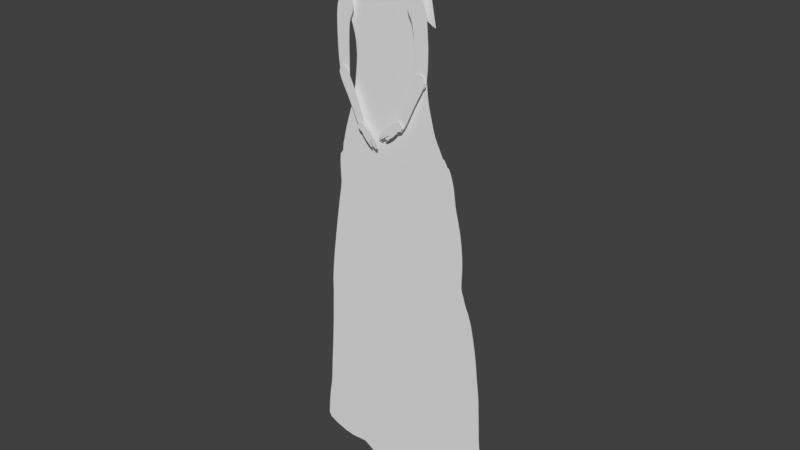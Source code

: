 # Source: Shopkeeper008.blend  (saved by Blender 2.79.0; exported with 4.5.12 LTS)
import bpy
from mathutils import Matrix  # noqa: F401  (used for matrix-valued properties, if any)

bpy.ops.wm.read_factory_settings(use_empty=True)
scene = bpy.context.scene
scene.name = 'Scene'

# ---- collections
col_collection_1 = bpy.data.collections.new('Collection 1'); scene.collection.children.link(col_collection_1)
col_collection_10 = bpy.data.collections.new('Collection 10'); scene.collection.children.link(col_collection_10)

# ---- world
world_world = bpy.data.worlds.new('World'); scene.world = world_world
world_world.color = (0.05088, 0.05088, 0.05088)
world_world.use_sun_shadow = False
world_world.sun_shadow_jitter_overblur = 0.0
world_world.cycles.sampling_method = 'MANUAL'

# ---- meshes
me_circle_007 = bpy.data.meshes.new('Circle.007')
me_circle_007.from_pydata([(-0.9846, -0.9166, -2.669e-06), (-1.098, -2.603, -2.814e-06), (-1.034, -1.648, -2.728e-06), (-1.099, -3.497, -2.903e-06), (0.08072, -4.164, -2.892e-06), (0.1111, -3.451, -2.809e-06), (0.2069, -1.903, -2.652e-06), (0.1507, -2.689, -2.726e-06), (-0.2465, 0.8679, -2.552e-06), (-0.1032, 0.9245, -2.539e-06), (0.05062, 0.9255, -2.528e-06), (0.2041, 0.8778, -2.522e-06), (0.3478, 0.7903, -2.521e-06), (0.4751, 0.6692, -2.521e-06), (0.581, 0.5194, -2.519e-06), (0.6614, 0.3467, -2.515e-06), (0.7133, 0.1577, -2.509e-06), (0.7346, -0.04018, -2.504e-06), (0.7246, -0.2395, -2.502e-06), (0.6836, -0.4325, -2.504e-06), (0.6131, -0.6119, -2.513e-06), (0.5171, -0.782, -2.531e-06), (0.4054, -0.9939, -2.559e-06), (0.2958, -1.348, -2.598e-06), (0.04453, -4.782, -2.967e-06), (0.003279, -5.347, -3.021e-06), (-0.07501, -5.542, -3.074e-06), (-0.176, -5.673, -3.111e-06), (-0.2952, -5.748, -3.136e-06), (-0.426, -5.777, -3.153e-06), (-0.5615, -5.763, -3.162e-06), (-0.6948, -5.704, -3.161e-06), (-0.82, -5.592, -3.145e-06), (-0.9309, -5.413, -3.109e-06), (-1.005, -4.92, -3.059e-06), (-1.068, -4.282, -2.989e-06), (-0.6808, 0.2791, -2.592e-06), (-0.5858, 0.4547, -2.584e-06), (-0.4841, 0.6168, -2.575e-06), (-0.3728, 0.7597, -2.565e-06), (-0.8497, -0.1241, -2.613e-06), (-0.769, 0.08998, -2.602e-06), (-0.9221, -0.4238, -2.632e-06)], [], [(3, 35, 34, 33, 32, 31, 30, 29, 28, 27, 26, 25, 24, 4, 5, 7, 6, 23, 22, 21, 20, 19, 18, 17, 16, 15, 14, 13, 12, 11, 10, 9, 8, 39, 38, 37, 36, 41, 40, 42, 0, 2, 1)])
me_circle_007.use_remesh_preserve_volume = False
me_circle_007.use_remesh_preserve_attributes = False
me_circle_007.use_mirror_vertex_groups = False
me_circle_007.update()
me_circle_006 = bpy.data.meshes.new('Circle.006')
me_circle_006.from_pydata([(-0.05563, 0.9465, 9.554e-09), (-0.4294, 0.8722, 9.554e-09), (-0.7463, 0.6604, 9.554e-09), (-0.9581, 0.3435, 9.554e-09), (-1.032, -0.03028, 1.881e-08), (2.703, -6.622, -1.431e-06), (1.201, -4.139, -8.87e-07), (0.2884, -2.495, -5.247e-07), (2.094, -5.782, -1.249e-06), (-0.7102, -0.8519, -1.624e-07), (1.647, -4.96, -1.068e-06), (-0.2253, -1.674, -3.435e-07), (0.8468, 0.3435, 9.554e-09), (0.6351, 0.6604, 9.554e-09), (0.3182, 0.8722, 9.554e-09), (0.7637, -3.317, -7.058e-07), (2.064, -2.044, -5.305e-07), (3.457, -5.228, -1.251e-06), (2.78, -3.636, -8.905e-07), (1.243, -0.4524, -1.705e-07), (3.071, -4.432, -1.07e-06), (2.836, -6.822, -1.41e-06), (3.036, -6.955, -1.452e-06), (3.271, -7.002, -1.452e-06), (3.507, -6.955, -1.452e-06), (3.706, -6.822, -1.41e-06), (3.839, -6.622, -1.431e-06), (3.886, -6.387, -1.431e-06), (3.839, -6.152, -1.431e-06), (2.403, -2.84, -7.105e-07), (1.706, -1.248, -3.505e-07)], [], [(1, 2, 3, 4, 9, 11, 7, 15, 6, 10, 8, 5, 21, 22, 23, 24, 25, 26, 27, 28, 17, 20, 18, 29, 16, 30, 19, 12, 13, 14, 0)])
me_circle_006.use_remesh_preserve_volume = False
me_circle_006.use_remesh_preserve_attributes = False
me_circle_006.use_mirror_vertex_groups = False
me_circle_006.update()
me_circle_003 = bpy.data.meshes.new('Circle.003')
me_circle_003.from_pydata([(0.1086, 0.9465, 9.554e-09), (-0.1841, 0.8722, 9.554e-09), (-0.4323, 0.6604, 9.554e-09), (-0.5981, 0.3435, 9.554e-09), (-0.6564, -0.03028, 1.881e-08), (2.269, -6.622, -1.431e-06), (1.093, -4.139, -8.87e-07), (0.378, -2.495, -5.247e-07), (1.792, -5.782, -1.249e-06), (-0.404, -0.8519, -1.624e-07), (1.442, -4.96, -1.068e-06), (-0.02424, -1.674, -3.435e-07), (0.8153, 0.3435, 9.554e-09), (0.6495, 0.6604, 9.554e-09), (0.4013, 0.8722, 9.554e-09), (0.7503, -3.317, -7.058e-07), (1.769, -2.044, -5.305e-07), (2.86, -5.228, -1.251e-06), (2.33, -3.636, -8.905e-07), (1.126, -0.4524, -1.705e-07), (2.557, -4.432, -1.07e-06), (2.373, -6.822, -1.41e-06), (2.53, -6.955, -1.452e-06), (2.714, -7.002, -1.452e-06), (2.898, -6.955, -1.452e-06), (3.055, -6.822, -1.41e-06), (3.159, -6.622, -1.431e-06), (3.196, -6.387, -1.431e-06), (3.159, -6.152, -1.431e-06), (2.034, -2.84, -7.105e-07), (1.489, -1.248, -3.505e-07)], [], [(1, 2, 3, 4, 9, 11, 7, 15, 6, 10, 8, 5, 21, 22, 23, 24, 25, 26, 27, 28, 17, 20, 18, 29, 16, 30, 19, 12, 13, 14, 0)])
me_circle_003.use_remesh_preserve_volume = False
me_circle_003.use_remesh_preserve_attributes = False
me_circle_003.use_mirror_vertex_groups = False
me_circle_003.update()
me_circle_002 = bpy.data.meshes.new('Circle.002')
me_circle_002.from_pydata([(-0.9333, -0.9451, -2.661e-06), (-1.006, -2.603, -2.824e-06), (-0.9789, -1.7, -2.732e-06), (-1.007, -3.497, -2.927e-06), (0.05483, -4.164, -2.918e-06), (0.08218, -3.451, -2.822e-06), (0.1743, -1.964, -2.646e-06), (0.1179, -2.689, -2.728e-06), (-0.2472, 0.8977, -2.52e-06), (-0.114, 0.9563, -2.505e-06), (0.02902, 0.9572, -2.493e-06), (0.1717, 0.908, -2.486e-06), (0.3053, 0.8176, -2.485e-06), (0.4236, 0.6925, -2.486e-06), (0.5221, 0.5378, -2.484e-06), (0.5968, 0.3595, -2.48e-06), (0.6451, 0.1644, -2.474e-06), (0.6649, -0.04001, -2.47e-06), (0.6555, -0.2458, -2.469e-06), (0.6174, -0.4452, -2.472e-06), (0.5519, -0.6304, -2.482e-06), (0.4627, -0.8061, -2.503e-06), (0.3588, -1.025, -2.537e-06), (0.2569, -1.39, -2.583e-06), (0.02226, -4.782, -3.003e-06), (-0.01488, -5.347, -3.065e-06), (-0.08535, -5.542, -3.124e-06), (-0.1763, -5.673, -3.165e-06), (-0.2836, -5.748, -3.193e-06), (-0.4013, -5.777, -3.211e-06), (-0.5232, -5.763, -3.221e-06), (-0.6433, -5.704, -3.22e-06), (-0.7559, -5.592, -3.202e-06), (-0.8557, -5.413, -3.161e-06), (-0.9228, -4.92, -3.105e-06), (-0.9787, -4.282, -3.024e-06), (-0.6509, 0.2897, -2.569e-06), (-0.5626, 0.471, -2.558e-06), (-0.4681, 0.6384, -2.547e-06), (-0.3646, 0.7861, -2.535e-06), (-0.8079, -0.1267, -2.594e-06), (-0.7328, 0.09441, -2.58e-06), (-0.8752, -0.4362, -2.617e-06)], [], [(3, 35, 34, 33, 32, 31, 30, 29, 28, 27, 26, 25, 24, 4, 5, 7, 6, 23, 22, 21, 20, 19, 18, 17, 16, 15, 14, 13, 12, 11, 10, 9, 8, 39, 38, 37, 36, 41, 40, 42, 0, 2, 1)])
me_circle_002.use_remesh_preserve_volume = False
me_circle_002.use_remesh_preserve_attributes = False
me_circle_002.use_mirror_vertex_groups = False
me_circle_002.update()
me_circle_001 = bpy.data.meshes.new('Circle.001')
me_circle_001.from_pydata([(0.6486, 0.8735, -8.036e-09), (0.3375, 0.9778, 4.406e-10), (-0.0703, 0.8972, -2.018e-09), (-0.3894, 0.9466, 1.01e-08), (-0.987, 0.7763, 6.57e-09), (-1.137, 0.7484, 1.593e-08), (-1.037, 0.4601, 7.02e-09), (-0.9424, 0.3187, 8.682e-09), (-0.8908, 0.09408, 1.045e-08), (-0.9137, -0.04498, 1.289e-08), (-0.9573, -0.213, 1.434e-08), (-1.034, -0.3853, 1.424e-08), (-1.136, -0.5367, 1.411e-08), (-1.237, -0.688, 1.511e-08), (-1.338, -0.8829, 1.716e-08), (-0.2149, -0.8701, 1.751e-08), (0.06706, -0.8597, 1.709e-08), (0.3467, -0.8466, 1.738e-08), (1.468, -0.7163, 1.712e-08), (1.393, -0.6452, 1.661e-08), (1.261, -0.5214, 1.581e-08), (1.167, -0.3778, 1.516e-08), (1.077, -0.2115, 1.464e-08), (1.028, -0.03901, 1.277e-08), (1.007, 0.0844, 3.542e-09), (0.9782, 0.2244, 2.032e-09), (0.9476, 0.3935, 1.055e-09), (0.9369, 0.4791, -6.803e-09), (0.9535, 0.5992, -9.848e-09), (0.919, 0.806, -1.877e-09), (0.8563, 0.8623, -4.649e-09), (0.6955, 0.8708, -7.444e-09), (0.8961, -0.8001, 1.803e-08), (0.6223, -0.8272, 1.786e-08), (1.176, -0.7649, 1.785e-08), (-0.7784, -0.8784, 1.837e-08), (-1.054, -0.8775, 1.853e-08), (-0.4967, -0.8768, 1.808e-08), (1.322, -0.7444, 1.766e-08), (-1.187, -0.8736, 1.845e-08), (-1.287, -0.7788, 1.674e-08), (-0.8992, 0.1868, 9.402e-09), (-0.991, 0.3949, 8.597e-09), (-0.9141, 0.2555, 8.882e-09), (1.322, -0.5829, 1.618e-08), (1.208, -0.4528, 1.547e-08), (1.121, -0.2971, 1.488e-08), (1.044, -0.1217, 1.444e-08), (1.016, 0.02564, 8.134e-09), (0.9938, 0.1495, 2.005e-09), (0.9615, 0.313, 2.133e-09), (0.94, 0.4445, -2.458e-09), (0.9363, 0.5105, -1.038e-08), (0.9448, 0.7026, -5.862e-09), (0.903, 0.8354, -3.126e-09), (0.9452, 0.5549, -1.011e-08), (0.9503, 0.6509, -7.855e-09), (0.9101, 0.8212, -2.522e-09), (0.9415, 0.5327, -1.025e-08), (0.9331, 0.7543, -3.87e-09), (0.8949, 0.8478, -3.669e-09), (0.9486, 0.5771, -9.98e-09), (0.7859, 0.8681, -5.857e-09), (0.8231, 0.8656, -5.218e-09), (0.742, 0.8694, -6.657e-09), (0.8808, 0.8568, -4.154e-09), (0.4794, 0.9104, -6.048e-09), (0.5599, 0.886, -7.982e-09), (0.4063, 0.944, -2.925e-09), (0.6032, 0.8783, -8.252e-09), (0.4419, 0.9264, -4.581e-09), (0.5187, 0.8968, -7.22e-09), (0.3841, 0.9565, -1.753e-09), (0.1347, 0.9239, 9.105e-12), (0.2372, 0.9487, 5.21e-10), (0.03218, 0.9049, -7.564e-10), (0.271, 0.9595, 5.79e-10), (-0.01906, 0.899, -1.297e-09), (0.08343, 0.9134, -3.329e-10), (0.1859, 0.9354, 3.057e-10), (-0.2286, 0.9152, 4.496e-09), (-0.1494, 0.9031, 1.374e-09), (-0.3077, 0.9306, 7.476e-09), (-0.1099, 0.8984, -2.47e-10), (-0.2681, 0.9225, 6.005e-09), (-0.189, 0.9088, 2.954e-09), (-0.3361, 0.9372, 8.501e-09), (-0.6687, 0.8534, 8.028e-09), (-0.5222, 0.9015, 9.16e-09), (-0.8321, 0.8104, 6.667e-09), (-0.4732, 0.9183, 9.59e-09), (-0.7484, 0.8312, 7.377e-09), (-0.5934, 0.8762, 8.648e-09), (-0.9187, 0.79, 5.939e-09), (-0.4204, 0.9372, 1.003e-08), (-0.3671, 0.9445, 9.606e-09), (-0.404, 0.943, 1.013e-08), (-0.3553, 0.9417, 9.188e-09), (-0.4404, 0.9307, 9.832e-09), (-0.3774, 0.947, 9.902e-09), (0.3133, 0.9731, 6.299e-10), (0.3564, 0.9721, -2.78e-10), (0.3263, 0.9766, 5.903e-10), (0.3674, 0.9659, -8.684e-10), (0.2964, 0.9676, 6.177e-10), (0.3473, 0.9761, 1.46e-10), (-1.164, 0.6017, 1.224e-08), (-1.167, 0.6726, 1.485e-08), (-1.111, 0.5309, 9.629e-09), (-1.162, 0.698, 1.578e-08), (-1.142, 0.5663, 1.093e-08), (-1.171, 0.6372, 1.354e-08), (-1.075, 0.4955, 8.325e-09), (-1.078, 0.7605, 1.116e-08), (-1.155, 0.7257, 1.68e-08), (-1.039, 0.7668, 8.383e-09), (-1.15, 0.7387, 1.673e-08), (-1.112, 0.7549, 1.396e-08), (-1.158, 0.7152, 1.642e-08)], [], [(69, 67, 71, 66, 70, 68, 72, 103, 101, 105, 1, 102, 100, 104, 76, 74, 79, 73, 78, 75, 77, 2, 83, 81, 85, 80, 84, 82, 86, 97, 95, 99, 3, 96, 94, 98, 90, 88, 92, 87, 91, 89, 93, 4, 115, 113, 117, 5, 116, 114, 118, 109, 107, 111, 106, 110, 108, 112, 6, 42, 7, 43, 41, 8, 9, 10, 11, 12, 13, 40, 14, 39, 36, 35, 37, 15, 16, 17, 33, 32, 34, 38, 18, 19, 44, 20, 45, 21, 46, 22, 47, 23, 48, 24, 49, 25, 50, 26, 51, 27, 52, 58, 55, 61, 28, 56, 53, 59, 29, 57, 54, 60, 65, 30, 63, 62, 64, 31, 0)])
_uv = me_circle_001.uv_layers.new(name='UVMap')
_uv.uv.foreach_set('vector', [0.7169, 0.7853, 0.7016, 0.7887, 0.6872, 0.7932, 0.6734, 0.7986, 0.6603, 0.8048, 0.6479, 0.8117, 0.6402, 0.8164, 0.6344, 0.82, 0.6306, 0.8224, 0.6274, 0.824, 0.6239, 0.8247, 0.6199, 0.8245, 0.6153, 0.8234, 0.6092, 0.8217, 0.6001, 0.8192, 0.5879, 0.8159, 0.5695, 0.812, 0.5511, 0.8087, 0.5328, 0.8057, 0.5144, 0.8035, 0.4961, 0.8022, 0.4779, 0.8023, 0.4638, 0.8033, 0.4498, 0.8056, 0.4358, 0.8082, 0.4219, 0.8111, 0.4079, 0.8143, 0.394, 0.8178, 0.384, 0.8206, 0.3772, 0.8225, 0.3731, 0.8236, 0.3695, 0.8247, 0.3652, 0.8247, 0.3599, 0.8237, 0.3541, 0.8218, 0.3468, 0.8199, 0.335, 0.8159, 0.3173, 0.8107, 0.2916, 0.8028, 0.2645, 0.7958, 0.2359, 0.7892, 0.2058, 0.7831, 0.1747, 0.7771, 0.1502, 0.7733, 0.1315, 0.7707, 0.1175, 0.7691, 0.1054, 0.7676, 0.09631, 0.7657, 0.09157, 0.7624, 0.08975, 0.7579, 0.0886, 0.7542, 0.0869, 0.7481, 0.08451, 0.7392, 0.08284, 0.7266, 0.08478, 0.7139, 0.09183, 0.701, 0.1025, 0.6879, 0.1147, 0.6748, 0.1277, 0.6616, 0.143, 0.6378, 0.1591, 0.6099, 0.1682, 0.587, 0.1724, 0.5624, 0.174, 0.5293, 0.1637, 0.4803, 0.1457, 0.4212, 0.1157, 0.3612, 0.07716, 0.3089, 0.03893, 0.2567, 0.01983, 0.2252, 8.055e-05, 0.189, 0.05419, 0.19, 0.1011, 0.1866, 0.1992, 0.182, 0.2993, 0.1783, 0.3995, 0.1764, 0.4999, 0.1759, 0.5995, 0.1762, 0.6977, 0.179, 0.7954, 0.1844, 0.8954, 0.1927, 0.9476, 0.1978, 0.9999, 0.2055, 0.9743, 0.2319, 0.9501, 0.2551, 0.9292, 0.2779, 0.9114, 0.3031, 0.898, 0.3304, 0.8828, 0.3598, 0.8687, 0.3909, 0.8583, 0.4233, 0.8539, 0.4529, 0.8505, 0.4761, 0.8482, 0.4971, 0.8446, 0.5204, 0.8402, 0.5473, 0.8356, 0.579, 0.8318, 0.6078, 0.8299, 0.6261, 0.8294, 0.6384, 0.8296, 0.6496, 0.8318, 0.6574, 0.8334, 0.6652, 0.835, 0.673, 0.8371, 0.6808, 0.8367, 0.6992, 0.8355, 0.7177, 0.8322, 0.7362, 0.828, 0.7548, 0.825, 0.7603, 0.8227, 0.7655, 0.82, 0.77, 0.8152, 0.7734, 0.8066, 0.7758, 0.7948, 0.7774, 0.7816, 0.7789, 0.7661, 0.78, 0.7496, 0.7812, 0.733, 0.7829])
me_circle_001.use_remesh_preserve_volume = False
me_circle_001.use_remesh_preserve_attributes = False
me_circle_001.use_mirror_vertex_groups = False
me_circle_001.update()
me_circle = bpy.data.meshes.new('Circle')
me_circle.from_pydata([(-0.2484, 0.8301, -2.635e-08), (-0.5301, 0.826, -2.448e-08), (-0.7419, 0.8279, -1.491e-08), (-0.8604, 0.7983, -5.184e-09), (-0.8643, 0.7172, -1.257e-10), (-0.9019, 0.5434, 0.0), (-0.9598, 0.3808, 0.0), (-1.017, 0.1942, 0.0), (-1.04, -0.02743, 0.0), (-1.058, -0.1942, 0.0), (-1.09, -0.379, -2.567e-10), (-1.145, -0.5927, -6.509e-09), (-1.138, -0.7311, -4.867e-09), (-0.893, -0.7707, 1.009e-08), (-0.6591, -0.7757, 2.554e-08), (-0.5021, -0.79, 3.308e-08), (-0.3318, -0.8312, 2.914e-08), (-0.09059, -0.8708, 1.872e-08), (0.2018, -0.8983, 3.753e-09), (0.575, -0.8439, -4.464e-09), (0.5953, -0.8133, -1.948e-08), (0.5365, -0.7813, -3.739e-08), (1.131, -0.3658, -6.803e-10), (1.102, -0.1624, 5.718e-09), (1.053, 0.006063, 1.077e-09), (0.9762, 0.1794, -5.31e-10), (0.8428, 0.3314, -9.076e-09), (0.8218, 0.5544, -1.501e-10), (0.7487, 0.7034, 0.0), (0.7091, 0.8025, -3.249e-10), (0.6148, 0.9033, -3.296e-09), (0.1077, 0.8458, -2.137e-08), (-0.4012, 0.8268, -2.644e-08), (-0.6415, 0.8263, -2.05e-08), (-0.8215, 0.8216, -9.476e-09), (-0.8667, 0.7596, -1.728e-09), (-0.8677, 0.6266, 0.0), (-0.9291, 0.4691, 0.0), (-0.9907, 0.2889, 0.0), (-1.031, 0.1158, 0.0), (-1.046, -0.1021, 0.0), (-1.071, -0.2772, 0.0), (-1.113, -0.508, -3.975e-09), (-1.169, -0.7094, -1.134e-08), (-1.034, -0.7528, 2.923e-09), (-0.7661, -0.7788, 1.758e-08), (-0.5743, -0.7742, 3.166e-08), (-0.4222, -0.8125, 3.161e-08), (-0.2284, -0.8499, 2.497e-08), (0.06663, -0.8891, 1.123e-08), (0.3133, -0.8991, -2.272e-09), (0.5987, -0.8277, -1.039e-08), (0.5692, -0.7966, -2.948e-08), (1.137, -0.7179, -4.469e-08), (1.121, -0.2823, 3.259e-09), (1.075, -0.07351, 4.271e-09), (1.012, 0.11, 5.387e-11), (0.8967, 0.2667, -3.94e-09), (0.8346, 0.4995, -5.628e-10), (0.7999, 0.6132, -1.876e-11), (0.7228, 0.7609, -9.029e-11), (0.6724, 0.8645, -1.191e-09), (0.2643, 0.855, -1.79e-08), (-0.07289, 0.8368, -2.448e-08), (0.4676, -0.8831, -5.071e-09), (0.4007, -0.8942, -4.995e-09), (0.5281, -0.8648, -3.87e-09), (0.4394, -0.7115, -3.296e-08), (0.4805, -0.7522, -3.772e-08), (0.4515, -0.6888, -3.381e-08), (0.5069, -0.7675, -3.933e-08), (0.435, -0.6935, -3.204e-08), (0.457, -0.7336, -3.542e-08), (0.4882, -0.6951, -3.697e-08), (0.6685, -0.7326, -4.552e-08), (0.5802, -0.7139, -4.155e-08), (0.7639, -0.763, -5.157e-08), (0.534, -0.7047, -3.958e-08), (0.7114, -0.7452, -4.809e-08), (0.626, -0.7228, -4.345e-08), (0.8157, -0.7812, -5.507e-08), (0.9928, -0.7814, -5.534e-08), (0.893, -0.7925, -5.723e-08), (1.077, -0.7542, -5.059e-08), (0.8546, -0.7908, -5.689e-08), (1.04, -0.7684, -5.306e-08), (0.9413, -0.7899, -5.68e-08), (1.107, -0.7377, -4.77e-08), (1.169, -0.5853, -2.833e-08), (1.161, -0.6843, -4.209e-08), (1.147, -0.4643, -1.067e-08), (1.155, -0.6997, -4.29e-08), (1.159, -0.497, -1.491e-08), (1.169, -0.6667, -4.051e-08), (1.138, -0.4258, -5.751e-09), (1.172, -0.6215, -3.38e-08), (1.175, -0.645, -3.75e-08), (1.167, -0.6011, -3.066e-08), (1.176, -0.5481, -2.268e-08), (1.175, -0.5688, -2.588e-08), (1.17, -0.5239, -1.885e-08), (1.113, -0.2127, 5.202e-09), (1.087, -0.1162, 5.356e-09), (1.065, -0.03405, 2.617e-09), (1.037, 0.05068, 3.386e-10), (0.935, 0.2314, -1.878e-09), (0.8733, 0.2948, -6.245e-09), (0.8625, 0.3118, -7.917e-09), (0.8363, 0.3989, -4.802e-09), (0.8341, 0.3638, -7.203e-09), (0.8392, 0.4351, -2.42e-09), (0.8364, 0.3463, -8.387e-09), (0.8381, 0.4164, -3.602e-09), (0.8344, 0.3813, -6.003e-09), (0.8391, 0.46, -1.351e-09), (0.8527, 0.3213, -8.825e-09), (0.7732, 0.6635, 0.0), (0.7319, 0.7355, -2.164e-11), (0.7163, 0.7825, -1.948e-10), (0.6923, 0.8366, -6.873e-10), (0.6501, 0.8888, -1.803e-09), (0.7012, 0.8205, -4.88e-10), (0.6615, 0.8769, -1.487e-09), (0.6827, 0.8512, -9.225e-10), (0.6367, 0.8994, -2.225e-09), (0.5129, 0.8796, -9.329e-09), (0.5668, 0.891, -6.042e-09), (0.443, 0.8693, -1.264e-08), (0.5932, 0.8983, -4.372e-09), (0.4833, 0.8745, -1.09e-08), (0.5401, 0.885, -7.727e-09), (0.3757, 0.863, -1.49e-08), (-1.159, -0.6517, -1.036e-08), (-1.152, -0.6208, -8.229e-09), (-1.164, -0.6826, -1.248e-08), (-1.131, -0.5505, -5.105e-09), (-1.122, -0.5308, -4.606e-09), (-1.138, -0.5702, -5.604e-09), (-1.099, -0.4469, -2.054e-09), (-1.095, -0.4148, -1.027e-09), (-1.105, -0.479, -3.081e-09), (-1.082, -0.3358, 0.0), (-0.8586, 0.6692, 0.0), (-0.861, 0.6882, 0.0), (-0.8601, 0.6503, 0.0), (-0.8816, 0.5935, 0.0), (-1.031, 0.04877, 0.0), (-1.032, 0.07316, 0.0), (-1.035, 0.01981, 0.0), (-0.7419, 0.8679, -1.835e-08), (-0.5301, 0.8661, -2.791e-08), (-0.2484, 0.8701, -2.979e-08), (0.5673, 0.9355, -7.333e-09), (0.1077, 0.8859, -2.48e-08), (-0.4012, 0.8669, -2.987e-08), (-0.6415, 0.8664, -2.394e-08), (-0.7796, 0.8688, -1.574e-08), (0.2738, 0.8993, -2.125e-08), (-0.07289, 0.8769, -2.791e-08), (0.4933, 0.9243, -1.296e-08), (0.5274, 0.9304, -9.974e-09), (0.4404, 0.9167, -1.646e-08), (0.5492, 0.9346, -8.433e-09), (0.4669, 0.92, -1.496e-08), (0.5054, 0.9267, -1.146e-08), (0.3666, 0.909, -1.885e-08), (0.5935, 0.921, -5.175e-09), (0.5814, 0.9299, -6.249e-09), (0.6056, 0.9122, -4.1e-09), (-0.8156, 0.8483, -1.176e-08), (-0.8186, 0.835, -1.062e-08), (-0.8116, 0.8615, -1.297e-08), (-0.82, 0.8283, -1.005e-08), (-0.8141, 0.855, -1.234e-08), (-0.8171, 0.8416, -1.119e-08), (-0.8028, 0.8666, -1.395e-08)], [], [(32, 1, 33, 2, 34, 3, 35, 4, 143, 142, 144, 36, 145, 5, 37, 6, 38, 7, 39, 147, 146, 148, 8, 40, 9, 41, 141, 10, 139, 138, 140, 42, 136, 135, 137, 11, 133, 132, 134, 43, 12, 44, 13, 45, 14, 46, 15, 47, 16, 48, 17, 49, 18, 50, 65, 64, 66, 19, 51, 20, 52, 21, 70, 68, 72, 67, 71, 69, 73, 77, 75, 79, 74, 78, 76, 80, 84, 82, 86, 81, 85, 83, 87, 53, 91, 89, 93, 96, 95, 97, 88, 99, 98, 100, 92, 90, 94, 22, 54, 101, 23, 102, 55, 103, 24, 104, 56, 25, 105, 57, 106, 107, 115, 26, 111, 109, 113, 108, 112, 110, 114, 58, 27, 59, 116, 28, 117, 60, 118, 29, 121, 119, 123, 61, 122, 120, 124, 30, 128, 126, 130, 125, 129, 127, 131, 62, 31, 63, 0), (129, 125, 159, 163), (32, 0, 151, 154), (130, 126, 160, 164), (128, 30, 168, 166, 167, 152, 162), (33, 1, 150, 155), (131, 127, 161, 165), (63, 31, 153, 158), (34, 2, 149, 156, 175, 171, 173, 169, 174, 170, 172), (126, 128, 162, 160), (1, 32, 154, 150), (31, 62, 157, 153), (127, 129, 163, 161), (2, 33, 155, 149), (0, 63, 158, 151), (125, 130, 164, 159), (62, 131, 165, 157)])
me_circle.use_remesh_preserve_volume = False
me_circle.use_remesh_preserve_attributes = False
me_circle.use_mirror_vertex_groups = False
me_circle.update()
me_circle_011 = bpy.data.meshes.new('Circle.011')
me_circle_011.from_pydata([(-0.7384, 0.9396, -0.03685), (-0.8926, 0.9107, -0.0271), (-1.045, 0.866, -0.02444), (-1.17, 0.7956, -0.02514), (-1.233, 0.685, -0.02373), (-1.211, 0.5467, -0.01952), (-1.108, 0.4159, -0.01209), (-0.949, 0.3205, -0.001631), (-0.7684, 0.2709, 0.005189), (-0.5981, 0.2741, 0.001394), (-0.4625, 0.3397, -0.009538), (-0.3783, 0.4657, -0.01922), (-0.3539, 0.6252, -0.02692), (-0.389, 0.7773, -0.03688), (-0.4744, 0.8871, -0.04635), (-0.5955, 0.9389, -0.04662), (0.8601, 0.8859, -0.08628), (0.7156, 0.8809, -0.07527), (0.5632, 0.8628, -0.06429), (0.4306, 0.8198, -0.0544), (0.3523, 0.7359, -0.04389), (0.3541, 0.6105, -0.03113), (0.4389, 0.4645, -0.01685), (0.5858, 0.3297, -0.004729), (0.7594, 0.2368, 0.0002278), (0.9242, 0.2098, -0.005065), (1.054, 0.261, -0.01961), (1.133, 0.3827, -0.03952), (1.159, 0.5436, -0.06062), (1.138, 0.6991, -0.07907), (1.076, 0.812, -0.09084), (0.9822, 0.87, -0.09296), (0.9307, 1.021, -0.008878), (0.687, 1.083, -0.008878), (0.4748, 1.113, -0.008878), (0.3307, 1.138, -0.008878), (0.2744, 1.137, -0.008878), (0.2427, 1.116, -0.008878), (0.4095, 1.1, -0.008878), (0.6473, 1.056, -0.008878), (0.9202, 0.9928, -0.008878), (1.186, 0.9199, -0.008878), (1.405, 0.8422, -0.008878), (1.543, 0.7766, -0.008878), (1.541, 0.8067, -0.008878), (1.501, 0.8335, -0.008878), (1.371, 0.8821, -0.008878), (1.171, 0.9534, -0.008878), (-0.9512, 1.067, -0.008878), (-0.7021, 1.117, -0.008878), (-0.4893, 1.137, -0.008878), (-0.3442, 1.155, -0.008878), (-0.2893, 1.151, -0.008878), (-0.262, 1.128, -0.008878), (-0.4279, 1.121, -0.008878), (-0.6681, 1.088, -0.008878), (-0.9458, 1.038, -0.008878), (-1.219, 0.9774, -0.008878), (-1.446, 0.9097, -0.008878), (-1.592, 0.8502, -0.008878), (-1.585, 0.8806, -0.008878), (-1.541, 0.9058, -0.008878), (-1.406, 0.9484, -0.008878), (-1.198, 1.011, -0.008878), (0.316, -0.7479, -0.008878), (0.3144, -0.7086, -0.008878), (0.2904, -0.5914, -0.008878), (0.2508, -0.4054, -0.008878), (0.2091, -0.1865, -0.008878), (0.1717, 0.04719, -0.008878), (0.1461, 0.2621, -0.008878), (0.1326, 0.3904, -0.008878), (0.1234, 0.4238, -0.008878), (0.1155, 0.3896, -0.008878), (0.1148, 0.2572, -0.008878), (0.1315, 0.03439, -0.008878), (0.1658, -0.2033, -0.008878), (0.2111, -0.4224, -0.008878), (0.2606, -0.6069, -0.008878), (0.2985, -0.7181, -0.008878), (-0.2852, -0.5913, -0.008878), (-0.284, -0.5627, -0.008878), (-0.2666, -0.4775, -0.008878), (-0.2379, -0.3423, -0.008878), (-0.2077, -0.1831, -0.008878), (-0.1807, -0.01321, -0.008878), (-0.1621, 0.1431, -0.008878), (-0.1523, 0.2363, -0.008878), (-0.1456, 0.2606, -0.008878), (-0.1399, 0.2358, -0.008878), (-0.1394, 0.1395, -0.008878), (-0.1515, -0.02252, -0.008878), (-0.1763, -0.1953, -0.008878), (-0.2092, -0.3546, -0.008878), (-0.2451, -0.4888, -0.008878), (-0.2725, -0.5696, -0.008878), (-0.1598, -0.9498, -0.008878), (-0.1487, -0.9471, -0.008878), (-0.1142, -0.953, -0.008878), (-0.0593, -0.9633, -0.008878), (0.00492, -0.972, -0.008878), (0.07294, -0.9761, -0.008878), (0.1348, -0.9737, -0.008878), (0.1716, -0.9709, -0.008878), (0.1816, -0.9743, -0.008878), (0.1727, -0.9833, -0.008878), (0.1358, -0.9966, -0.008878), (0.07245, -1.006, -0.008878), (0.003545, -1.005, -0.008878), (-0.06101, -0.9934, -0.008878), (-0.1162, -0.9758, -0.008878), (-0.1501, -0.9594, -0.008878), (-0.6669, -1.231, -0.008878), (-0.6186, -1.241, -0.008878), (-0.4782, -1.295, -0.008878), (-0.2632, -1.352, -0.008878), (-0.006304, -1.387, -0.008878), (0.2595, -1.393, -0.008878), (0.4885, -1.358, -0.008878), (0.6324, -1.308, -0.008878), (0.6803, -1.298, -0.008878), (0.6383, -1.346, -0.008878), (0.4961, -1.429, -0.008878), (0.2653, -1.498, -0.008878), (-0.002959, -1.509, -0.008878), (-0.2629, -1.457, -0.008878), (-0.4807, -1.367, -0.008878), (-0.621, -1.279, -0.008878), (-0.7714, 0.6491, 0.06457), (-0.7821, 0.6471, 0.06524), (-0.7926, 0.644, 0.06542), (-0.8012, 0.6392, 0.06538), (-0.8056, 0.6315, 0.06547), (-0.8041, 0.622, 0.06576), (-0.797, 0.6129, 0.06628), (-0.786, 0.6064, 0.067), (-0.7735, 0.6029, 0.06747), (-0.7617, 0.6032, 0.06721), (-0.7524, 0.6077, 0.06645), (-0.7465, 0.6164, 0.06579), (-0.7449, 0.6274, 0.06525), (-0.7473, 0.6379, 0.06457), (-0.7532, 0.6455, 0.06391), (-0.7616, 0.6491, 0.06389), (0.7809, 0.6215, 0.05624), (0.7702, 0.6195, 0.05691), (0.7597, 0.6164, 0.05709), (0.7511, 0.6115, 0.05704), (0.7467, 0.6039, 0.05714), (0.7482, 0.5943, 0.05743), (0.7553, 0.5853, 0.05795), (0.7663, 0.5787, 0.05867), (0.7788, 0.5753, 0.05914), (0.7906, 0.5755, 0.05888), (0.7999, 0.58, 0.05812), (0.8058, 0.5887, 0.05745), (0.8074, 0.5998, 0.05692), (0.805, 0.6103, 0.05623), (0.7991, 0.6178, 0.05558), (0.7907, 0.6214, 0.05556)], [], [(1, 2, 3, 4, 5, 6, 7, 8, 9, 10, 11, 12, 13, 14, 15, 0), (17, 18, 19, 20, 21, 22, 23, 24, 25, 26, 27, 28, 29, 30, 31, 16), (33, 34, 35, 36, 37, 38, 39, 40, 41, 42, 43, 44, 45, 46, 47, 32), (49, 48, 63, 62, 61, 60, 59, 58, 57, 56, 55, 54, 53, 52, 51, 50), (65, 66, 67, 68, 69, 70, 71, 72, 73, 74, 75, 76, 77, 78, 79, 64), (81, 80, 95, 94, 93, 92, 91, 90, 89, 88, 87, 86, 85, 84, 83, 82), (97, 96, 111, 110, 109, 108, 107, 106, 105, 104, 103, 102, 101, 100, 99, 98), (113, 112, 127, 126, 125, 124, 123, 122, 121, 120, 119, 118, 117, 116, 115, 114), (129, 130, 131, 132, 133, 134, 135, 136, 137, 138, 139, 140, 141, 142, 143, 128), (145, 146, 147, 148, 149, 150, 151, 152, 153, 154, 155, 156, 157, 158, 159, 144)])
_uv = me_circle_011.uv_layers.new(name='UVMap')
_uv.uv.foreach_set('vector', [0.1381, 0.3012, 0.06866, 0.2581, 0.0164, 0.2061, 0.0002272, 0.1426, 0.02979, 0.07683, 0.09888, 0.0259, 0.1911, 0.0002273, 0.2876, 0.0002272, 0.3717, 0.02521, 0.43, 0.07666, 0.4546, 0.1509, 0.4448, 0.2335, 0.4065, 0.3044, 0.3491, 0.3475, 0.2819, 0.3566, 0.2108, 0.3369, 0.1857, 0.6561, 0.104, 0.6311, 0.0354, 0.5968, 0.0002272, 0.549, 0.01248, 0.4902, 0.07196, 0.4304, 0.1643, 0.3824, 0.2675, 0.3571, 0.36, 0.362, 0.4261, 0.4001, 0.4585, 0.4661, 0.4585, 0.5448, 0.4327, 0.6158, 0.3889, 0.6626, 0.3323, 0.6798, 0.2642, 0.6741, 0.2643, 0.9576, 0.1335, 0.9303, 0.04336, 0.9165, 0.01157, 0.8994, 0.0002272, 0.8674, 0.1006, 0.8974, 0.2504, 0.9165, 0.4262, 0.9256, 0.6015, 0.922, 0.7509, 0.8996, 0.8505, 0.8674, 0.8399, 0.8996, 0.8085, 0.9174, 0.7187, 0.9332, 0.5821, 0.9541, 0.4232, 0.9593, 0.5865, 0.8653, 0.4275, 0.867, 0.2687, 0.8617, 0.1321, 0.8409, 0.04226, 0.8251, 0.01086, 0.8073, 0.0002272, 0.7751, 0.09987, 0.8073, 0.2493, 0.8297, 0.4245, 0.8333, 0.6003, 0.8241, 0.7502, 0.805, 0.8505, 0.7751, 0.8392, 0.807, 0.8074, 0.8241, 0.7172, 0.838, 0.97, 0.09464, 0.9671, 0.1692, 0.9617, 0.2875, 0.9583, 0.4263, 0.9591, 0.5738, 0.9652, 0.7086, 0.97, 0.7888, 0.9677, 0.8103, 0.9594, 0.7901, 0.9455, 0.7087, 0.9331, 0.57, 0.93, 0.4204, 0.9356, 0.2811, 0.9472, 0.1626, 0.9592, 0.09044, 0.967, 0.07035, 0.8614, 0.1789, 0.8636, 0.1612, 0.8692, 0.1758, 0.8779, 0.2283, 0.8863, 0.3144, 0.8904, 0.4157, 0.8882, 0.5245, 0.8792, 0.6253, 0.8691, 0.6844, 0.8631, 0.6991, 0.8614, 0.6835, 0.8649, 0.6252, 0.8693, 0.5272, 0.8699, 0.42, 0.8674, 0.3191, 0.8635, 0.233, 0.4618, 0.1372, 0.455, 0.1351, 0.4615, 0.1295, 0.4833, 0.1209, 0.5184, 0.1125, 0.5591, 0.1085, 0.602, 0.1107, 0.6409, 0.1196, 0.6632, 0.1296, 0.6683, 0.1356, 0.662, 0.1372, 0.6392, 0.1338, 0.6009, 0.1294, 0.5584, 0.1288, 0.5181, 0.1313, 0.4835, 0.1352, 0.02818, 0.7745, 0.0002272, 0.7746, 0.02559, 0.7593, 0.1133, 0.7271, 0.2549, 0.6956, 0.4189, 0.6803, 0.5924, 0.6881, 0.7503, 0.7209, 0.8411, 0.7578, 0.8625, 0.7746, 0.8373, 0.7727, 0.7463, 0.7429, 0.5911, 0.7269, 0.4194, 0.7251, 0.2566, 0.7346, 0.117, 0.7494, 0.4666, 0.1931, 0.4608, 0.1895, 0.4564, 0.1851, 0.455, 0.1798, 0.4575, 0.1743, 0.4633, 0.1701, 0.471, 0.1679, 0.4791, 0.1679, 0.4861, 0.17, 0.491, 0.1743, 0.493, 0.1805, 0.4922, 0.1874, 0.489, 0.1933, 0.4842, 0.1969, 0.4786, 0.1977, 0.4726, 0.1961, 0.4666, 0.1628, 0.4608, 0.1592, 0.4564, 0.1549, 0.455, 0.1496, 0.4575, 0.1441, 0.4633, 0.1398, 0.471, 0.1377, 0.4791, 0.1377, 0.4861, 0.1398, 0.491, 0.1441, 0.493, 0.1503, 0.4922, 0.1572, 0.489, 0.1631, 0.4842, 0.1667, 0.4786, 0.1675, 0.4726, 0.1658])
me_circle_011.use_remesh_preserve_volume = False
me_circle_011.use_remesh_preserve_attributes = False
me_circle_011.use_mirror_vertex_groups = False
me_circle_011.update()
me_circle_010 = bpy.data.meshes.new('Circle.010')
me_circle_010.from_pydata([(5.084e-05, 0.5788, 6.007e-09), (-0.1716, 0.5593, 6.091e-09), (-0.3371, 0.4991, 6.388e-09), (-0.4905, 0.3944, 7.038e-09), (-0.6272, 0.2387, 8.251e-09), (-0.744, 0.02782, 1.021e-08), (-0.8392, -0.2307, 1.284e-08), (-0.9095, -0.5105, 1.549e-08), (-0.9499, -0.7758, 1.702e-08), (-0.9661, -1.014, 1.711e-08), (-0.9185, -1.009, 6.234e-09), (-0.8293, -0.9291, -5.124e-09), (-0.6976, -0.8472, -4.016e-09), (-0.5383, -0.7287, 5.238e-09), (-0.3705, -0.5753, 6.495e-09), (-0.1951, -0.4404, -3.355e-09), (-0.01462, -0.3825, -1.087e-08), (0.1539, -0.416, -8.249e-09), (0.3044, -0.5168, -3.345e-09), (0.4516, -0.6399, -5.925e-09), (0.6031, -0.7454, -1.232e-08), (0.7483, -0.8391, -9.673e-09), (0.868, -0.9565, 4.415e-09), (0.9387, -1.001, 1.665e-08), (0.9314, -0.7709, 1.685e-08), (0.8978, -0.5096, 1.546e-08), (0.8319, -0.2307, 1.284e-08), (0.7398, 0.02782, 1.021e-08), (0.625, 0.2387, 8.251e-09), (0.4896, 0.3944, 7.038e-09), (0.3368, 0.4991, 6.388e-09), (0.1717, 0.5593, 6.091e-09), (-0.9672, -0.3123, 2.454e-08), (-1.092, -0.6514, 2.799e-08), (-1.184, -1.019, 3.146e-08), (-1.237, -1.367, 3.347e-08), (-1.746, -5.638, 1.334e-07), (-1.679, -5.927, 1.203e-07), (-1.495, -5.483, 9.274e-08), (-1.254, -5.333, 9.477e-08), (-0.9624, -5.116, 1.117e-07), (-0.6553, -4.835, 1.14e-07), (-0.3342, -4.588, 9.598e-08), (-0.003804, -4.482, 8.222e-08), (0.3047, -4.543, 8.702e-08), (0.5803, -4.728, 9.599e-08), (0.8497, -4.953, 9.127e-08), (1.127, -5.147, 7.957e-08), (1.393, -5.318, 8.441e-08), (1.612, -5.533, 1.102e-07), (1.742, -5.614, 1.326e-07), (1.231, -1.36, 3.324e-08), (1.187, -1.018, 3.142e-08), (1.101, -0.6514, 2.799e-08), (0.9797, -0.3123, 2.454e-08)], [], [(1, 2, 3, 4, 5, 6, 7, 8, 9, 10, 11, 12, 13, 14, 15, 16, 17, 18, 19, 20, 21, 22, 23, 24, 25, 26, 27, 28, 29, 30, 31, 0), (26, 25, 24, 23, 22, 21, 20, 19, 18, 17, 16, 15, 14, 13, 12, 11, 10, 9, 8, 7, 6, 5, 32, 33, 34, 35, 36, 37, 38, 39, 40, 41, 42, 43, 44, 45, 46, 47, 48, 49, 50, 51, 52, 53, 54, 27)])
_uv = me_circle_010.uv_layers.new(name='UVMap')
_uv.uv.foreach_set('vector', [0.5628, 0.9827, 0.5151, 0.9739, 0.47, 0.9582, 0.4287, 0.9347, 0.392, 0.9028, 0.3604, 0.8636, 0.3355, 0.8211, 0.3193, 0.7808, 0.3103, 0.7446, 0.3238, 0.7452, 0.3504, 0.7572, 0.3889, 0.7695, 0.4359, 0.7872, 0.486, 0.8103, 0.5378, 0.8306, 0.5896, 0.8391, 0.6364, 0.8337, 0.677, 0.8181, 0.7161, 0.7991, 0.7568, 0.7827, 0.7959, 0.7682, 0.8275, 0.7502, 0.8465, 0.7433, 0.8487, 0.7783, 0.844, 0.8181, 0.8306, 0.8607, 0.8095, 0.9003, 0.781, 0.9326, 0.7458, 0.9565, 0.7047, 0.9727, 0.6594, 0.9822, 0.6114, 0.9854, 0.8306, 0.8607, 0.844, 0.8181, 0.8487, 0.7783, 0.8465, 0.7433, 0.8275, 0.7502, 0.7959, 0.7682, 0.7568, 0.7827, 0.7161, 0.7991, 0.677, 0.8181, 0.6364, 0.8337, 0.5896, 0.8391, 0.5378, 0.8306, 0.486, 0.8103, 0.4359, 0.7872, 0.3889, 0.7695, 0.3504, 0.7572, 0.3238, 0.7452, 0.3103, 0.7446, 0.3193, 0.7808, 0.3355, 0.8211, 0.3604, 0.8636, 0.392, 0.9028, 0.3229, 0.8514, 0.2815, 0.8, 0.2488, 0.7442, 0.2275, 0.6913, 0.006048, 0.0418, 0.0196, -0.002405, 0.07933, 0.06499, 0.1499, 0.08742, 0.236, 0.1199, 0.3276, 0.1622, 0.4225, 0.1992, 0.5174, 0.2148, 0.603, 0.205, 0.6772, 0.1764, 0.7489, 0.1416, 0.8234, 0.1117, 0.895, 0.08512, 0.9527, 0.05203, 0.9877, 0.03948, 0.9222, 0.688, 0.9161, 0.7403, 0.8985, 0.7962, 0.8707, 0.8481, 0.8095, 0.9003])
me_circle_010.use_remesh_preserve_volume = False
me_circle_010.use_remesh_preserve_attributes = False
me_circle_010.use_mirror_vertex_groups = False
me_circle_010.update()
me_circle_009 = bpy.data.meshes.new('Circle.009')
me_circle_009.from_pydata([(0.0005542, 0.5726, 6.154e-09), (-0.1766, 0.5505, 6.299e-09), (-0.3473, 0.4823, 6.787e-09), (-0.5056, 0.3636, 7.766e-09), (-0.6466, 0.1872, 9.471e-09), (-0.7671, -0.05173, 1.21e-08), (-0.8653, -0.3446, 1.554e-08), (-0.9378, -0.6617, 1.907e-08), (-0.9795, -0.9623, 2.144e-08), (-0.9961, -1.232, 2.228e-08), (-0.9471, -1.226, 1.139e-08), (-0.8551, -1.136, -2.205e-10), (-0.7192, -1.043, 6.293e-10), (-0.5548, -0.909, 9.51e-09), (-0.3817, -0.7352, 1.028e-08), (-0.2008, -0.5823, 6.911e-12), (-0.01458, -0.5167, -7.689e-09), (0.1593, -0.5546, -4.964e-09), (0.3146, -0.6689, 2.582e-10), (0.4664, -0.8083, -1.933e-09), (0.6227, -0.9279, -7.994e-09), (0.7725, -1.034, -5.053e-09), (0.896, -1.167, 9.405e-09), (0.969, -1.217, 2.178e-08), (0.9614, -0.9568, 2.125e-08), (0.9267, -0.6608, 1.904e-08), (0.8588, -0.3446, 1.554e-08), (0.7637, -0.05173, 1.21e-08), (0.6453, 0.1872, 9.471e-09), (0.5056, 0.3636, 7.766e-09), (0.348, 0.4823, 6.787e-09), (0.1776, 0.5505, 6.299e-09)], [], [(1, 2, 3, 4, 5, 6, 7, 8, 9, 10, 11, 12, 13, 14, 15, 16, 17, 18, 19, 20, 21, 22, 23, 24, 25, 26, 27, 28, 29, 30, 31, 0)])
_uv = me_circle_009.uv_layers.new(name='UVMap')
_uv.uv.foreach_set('vector', [0.4227, 0.6296, 0.3357, 0.6134, 0.2548, 0.5848, 0.1825, 0.5422, 0.1204, 0.4844, 0.06948, 0.4134, 0.03157, 0.3365, 0.009441, 0.2635, 9.122e-05, 0.198, 0.02508, 0.1992, 0.07216, 0.221, 0.1416, 0.2433, 0.2257, 0.2757, 0.3143, 0.3176, 0.4068, 0.3544, 0.5017, 0.37, 0.5901, 0.3605, 0.6687, 0.3324, 0.7455, 0.2982, 0.8247, 0.2689, 0.9005, 0.2428, 0.9629, 0.2103, 0.9999, 0.198, 0.9969, 0.2613, 0.9802, 0.3333, 0.9466, 0.4102, 0.8992, 0.4816, 0.8397, 0.5398, 0.7692, 0.583, 0.6894, 0.6121, 0.6029, 0.629, 0.5129, 0.6347])
me_circle_009.use_remesh_preserve_volume = False
me_circle_009.use_remesh_preserve_attributes = False
me_circle_009.use_mirror_vertex_groups = False
me_circle_009.update()
me_circle_008 = bpy.data.meshes.new('Circle.008')
me_circle_008.from_pydata([(1.583e-07, 0.9777, -0.04011), (-0.2485, 0.9614, -0.04011), (-0.4874, 0.9132, -0.04011), (-0.7076, 0.8348, -0.04011), (-0.9764, 0.7245, -0.04011), (-0.995, 0.59, -0.04011), (-0.9958, 0.44, -0.04011), (-0.9788, 0.2803, -0.04011), (-0.9447, 0.117, -0.04011), (-0.8948, -0.04367, -0.04011), (-0.8309, -0.1954, -0.04011), (-0.7556, -0.3325, -0.04011), (-0.6421, -0.4496, -0.04011), (-0.529, -0.5423, -0.04011), (-0.4469, -0.6023, -0.04011), (-0.252, -0.6691, -0.04011), (-0.04655, -0.7138, -0.04011), (0.1615, -0.6812, -0.04011), (0.3642, -0.6035, -0.04011), (0.4994, -0.5346, -0.04011), (0.6035, -0.4433, -0.04011), (0.7036, -0.3281, -0.04011), (0.7916, -0.1925, -0.04011), (0.864, -0.04159, -0.04011), (0.9181, 0.1188, -0.04011), (0.9517, 0.2824, -0.04011), (0.9637, 0.4431, -0.04011), (0.9535, 0.5946, -0.04011), (0.9215, 0.7311, -0.04011), (0.7076, 0.8348, -0.04011), (0.4874, 0.9132, -0.04011), (0.2485, 0.9614, -0.04011)], [], [(1, 2, 3, 4, 5, 6, 7, 8, 9, 10, 11, 12, 13, 14, 15, 16, 17, 18, 19, 20, 21, 22, 23, 24, 25, 26, 27, 28, 29, 30, 31, 0)])
_uv = me_circle_008.uv_layers.new(name='UVMap')
_uv.uv.foreach_set('vector', [0.4006, 0.9574, 0.286, 0.9322, 0.18, 0.8899, 0.05053, 0.8301, 0.04033, 0.7545, 0.03847, 0.6701, 0.045, 0.58, 0.05969, 0.4878, 0.08196, 0.3969, 0.111, 0.3109, 0.1456, 0.2331, 0.1987, 0.1662, 0.2518, 0.1131, 0.2904, 0.07862, 0.3828, 0.0394, 0.4805, 0.01247, 0.5802, 0.02913, 0.6778, 0.07115, 0.7431, 0.1088, 0.7937, 0.1593, 0.8427, 0.2234, 0.886, 0.299, 0.9221, 0.3834, 0.9495, 0.4732, 0.9672, 0.5651, 0.9745, 0.6554, 0.9711, 0.7408, 0.9572, 0.8179, 0.856, 0.8781, 0.7516, 0.9241, 0.638, 0.9533, 0.5194, 0.9645])
me_circle_008.use_remesh_preserve_volume = False
me_circle_008.use_remesh_preserve_attributes = False
me_circle_008.use_mirror_vertex_groups = False
me_circle_008.update()
me_circle_005 = bpy.data.meshes.new('Circle.005')
me_circle_005.from_pydata([(-0.0008778, 1.448e-08, -0.08224), (0.007437, 1.448e-08, -0.07556), (-0.05871, 1.448e-08, -0.004382), (-0.05977, 1.448e-08, -0.0009068), (-0.0589, 1.448e-08, -0.002894), (0.003042, 1.448e-08, -0.09641), (-0.008096, 1.448e-08, -0.1053), (-0.08643, 1.448e-08, -0.02729), (-0.07032, 1.448e-08, -0.01422), (-0.07141, 1.448e-08, -0.01528), (-0.02254, 1.448e-08, -0.09895), (-0.03254, 1.448e-08, -0.1069), (-0.1003, 1.448e-08, -0.08224), (-0.07185, 1.448e-08, -0.07953), (-0.1929, 1.448e-08, 0.03041), (-0.09976, 1.448e-08, -0.03871), (-0.1161, 1.448e-08, -0.02965), (-0.151, 1.448e-08, -0.03296), (-0.1641, 1.448e-08, -0.01489), (-0.1768, 1.448e-08, 0.003506), (-0.1978, 1.448e-08, 0.04613), (-0.2019, 1.448e-08, 0.06846), (-0.1949, 1.448e-08, 0.08308), (-0.1792, 1.448e-08, 0.09462), (-0.1441, 1.448e-08, 0.1149), (-0.09346, 1.448e-08, 0.06897), (-0.07688, 1.448e-08, 0.05371), (-0.04859, 1.448e-08, 0.009868), (-0.06922, 1.448e-08, -0.01282), (-0.08724, 1.448e-08, -0.02822), (-0.08752, 1.448e-08, -0.02895), (-0.007844, 1.448e-08, -0.04971), (-0.002119, 1.448e-08, -0.0442), (-0.09005, 1.448e-08, -0.05689), (-0.103, 1.448e-08, -0.04329), (-0.07829, 1.448e-08, -0.06977), (-0.1096, 1.448e-08, -0.03647), (-0.08384, 1.448e-08, -0.06353), (-0.09651, 1.448e-08, -0.05011), (-0.07407, 1.448e-08, -0.07524), (-0.08141, 1.448e-08, -0.08578), (-0.0903, 1.448e-08, -0.0858), (-0.07396, 1.448e-08, -0.08425), (-0.09512, 1.448e-08, -0.08468), (-0.07735, 1.448e-08, -0.08523), (-0.08576, 1.448e-08, -0.08603), (-0.07191, 1.448e-08, -0.08247), (-0.1249, 1.448e-08, -0.0602), (-0.1121, 1.448e-08, -0.07299), (-0.1379, 1.448e-08, -0.04661), (-0.106, 1.448e-08, -0.07827), (-0.1314, 1.448e-08, -0.05342), (-0.1184, 1.448e-08, -0.06681), (-0.1444, 1.448e-08, -0.03979), (-0.06343, 1.448e-08, -0.07667), (-0.04613, 1.448e-08, -0.09442), (-0.08157, 1.448e-08, -0.05773), (-0.03864, 1.448e-08, -0.1017), (-0.07248, 1.448e-08, -0.06723), (-0.05455, 1.448e-08, -0.08587), (-0.09066, 1.448e-08, -0.04822), (-0.021, 1.448e-08, -0.1098), (-0.02488, 1.448e-08, -0.111), (-0.01914, 1.448e-08, -0.1064), (-0.02801, 1.448e-08, -0.1099), (-0.01973, 1.448e-08, -0.1084), (-0.02268, 1.448e-08, -0.1107), (-0.01987, 1.448e-08, -0.1034), (-0.05121, 1.448e-08, -0.06693), (-0.06932, 1.448e-08, -0.04797), (-0.03428, 1.448e-08, -0.08497), (-0.07842, 1.448e-08, -0.03846), (-0.04242, 1.448e-08, -0.0762), (-0.06024, 1.448e-08, -0.05747), (-0.02743, 1.448e-08, -0.09272), (-0.04552, 1.448e-08, -0.07006), (-0.02531, 1.448e-08, -0.09091), (-0.06598, 1.448e-08, -0.04867), (-0.016, 1.448e-08, -0.09961), (-0.05575, 1.448e-08, -0.05937), (-0.03531, 1.448e-08, -0.0807), (-0.0762, 1.448e-08, -0.03798), (0.002277, 1.448e-08, -0.1059), (-0.00199, 1.448e-08, -0.1072), (0.004303, 1.448e-08, -0.1022), (-0.03033, 1.448e-08, -0.05792), (-0.05087, 1.448e-08, -0.0366), (-0.01033, 1.448e-08, -0.07895), (-0.06114, 1.448e-08, -0.02594), (-0.02011, 1.448e-08, -0.06855), (-0.0406, 1.448e-08, -0.04726), (-0.002103, 1.448e-08, -0.08851), (-0.03184, 1.448e-08, -0.05185), (-0.01442, 1.448e-08, -0.06965), (-0.05045, 1.448e-08, -0.03243), (-0.006975, 1.448e-08, -0.07685), (-0.0411, 1.448e-08, -0.0422), (-0.02284, 1.448e-08, -0.06113), (-0.05983, 1.448e-08, -0.02263), (-0.02139, 1.448e-08, -0.04345), (-0.03995, 1.448e-08, -0.024), (-0.004404, 1.448e-08, -0.06161), (-0.04933, 1.448e-08, -0.01419), (-0.01252, 1.448e-08, -0.05284), (-0.03061, 1.448e-08, -0.03378), (0.002409, 1.448e-08, -0.06932), (0.01074, 1.448e-08, -0.0867), (0.006968, 1.448e-08, -0.08716), (0.01173, 1.448e-08, -0.08333), (0.003722, 1.448e-08, -0.08561), (0.01166, 1.448e-08, -0.08539), (0.009201, 1.448e-08, -0.08736), (0.01048, 1.448e-08, -0.08018), (-0.0207, 1.448e-08, -0.01968), (-0.03438, 1.448e-08, -0.005035), (-0.009076, 1.448e-08, -0.03327), (-0.04147, 1.448e-08, 0.002407), (-0.01448, 1.448e-08, -0.02669), (-0.02741, 1.448e-08, -0.01242), (-0.004848, 1.448e-08, -0.0392), (-0.001793, 1.448e-08, -0.05029), (-0.004117, 1.448e-08, -0.0509), (-0.001088, 1.448e-08, -0.04798), (-0.03149, 1.448e-08, -0.03008), (-0.01843, 1.448e-08, -0.04229), (-0.04552, 1.448e-08, -0.01576), (-0.01271, 1.448e-08, -0.04677), (-0.03845, 1.448e-08, -0.02305), (-0.02477, 1.448e-08, -0.0366), (-0.05263, 1.448e-08, -0.008355), (-0.2321, 1.448e-08, 0.07409), (-0.2497, 1.448e-08, 0.1118), (-0.2257, 1.448e-08, 0.1297), (-0.197, 1.448e-08, 0.1383), (-0.1544, 1.448e-08, 0.1397), (-0.2157, 1.448e-08, 0.05955), (-0.2077, 1.448e-08, 0.05655), (-0.2224, 1.448e-08, 0.06335), (-0.1201, 1.448e-08, 0.09222)], [], [(16, 17, 53, 49, 51, 47, 52, 48, 50, 12, 43, 41, 45, 40, 44, 42, 46, 13, 39, 35, 37, 33, 38, 34, 36), (30, 15, 60, 56, 58, 54, 59, 55, 57, 11, 64, 62, 66, 61, 65, 63, 67, 10, 74, 70, 72, 68, 73, 69, 71), (9, 7, 81, 77, 79, 75, 80, 76, 78, 6, 83, 82, 84, 5, 91, 87, 89, 85, 90, 86, 88), (2, 28, 98, 94, 96, 92, 97, 93, 95, 0, 109, 107, 111, 106, 110, 108, 112, 1, 105, 101, 103, 99, 104, 100, 102), (27, 3, 129, 125, 127, 123, 128, 124, 126, 31, 121, 120, 122, 32, 119, 115, 117, 113, 118, 114, 116), (4, 3, 27, 26, 25, 138, 24, 23, 22, 21, 20, 14, 19, 18, 17, 16, 15, 30, 29, 7, 9, 8, 28, 2), (21, 22, 132, 131), (23, 24, 134, 133), (22, 23, 133, 132), (20, 21, 131, 130, 137, 135, 136)])
me_circle_005.use_remesh_preserve_volume = False
me_circle_005.use_remesh_preserve_attributes = False
me_circle_005.use_mirror_vertex_groups = False
me_circle_005.update()
me_circle_004 = bpy.data.meshes.new('Circle.004')
me_circle_004.from_pydata([(-0.0008778, 1.448e-08, -0.08224), (0.007437, 1.448e-08, -0.07556), (-0.05871, 1.448e-08, -0.004382), (-0.05977, 1.448e-08, -0.0009068), (-0.0589, 1.448e-08, -0.002894), (0.003042, 1.448e-08, -0.09641), (-0.008096, 1.448e-08, -0.1053), (-0.08643, 1.448e-08, -0.02729), (-0.07032, 1.448e-08, -0.01422), (-0.07141, 1.448e-08, -0.01528), (-0.02254, 1.448e-08, -0.09895), (-0.03254, 1.448e-08, -0.1069), (-0.1003, 1.448e-08, -0.08224), (-0.07185, 1.448e-08, -0.07953), (-0.1929, 1.448e-08, 0.03041), (-0.09976, 1.448e-08, -0.03871), (-0.1161, 1.448e-08, -0.02965), (-0.151, 1.448e-08, -0.03296), (-0.1641, 1.448e-08, -0.01489), (-0.1768, 1.448e-08, 0.003506), (-0.1978, 1.448e-08, 0.04613), (-0.2019, 1.448e-08, 0.06846), (-0.1949, 1.448e-08, 0.08308), (-0.1792, 1.448e-08, 0.09462), (-0.1441, 1.448e-08, 0.1149), (-0.09346, 1.448e-08, 0.06897), (-0.07688, 1.448e-08, 0.05371), (-0.04859, 1.448e-08, 0.009868), (-0.06922, 1.448e-08, -0.01282), (-0.08724, 1.448e-08, -0.02822), (-0.08752, 1.448e-08, -0.02895), (-0.007844, 1.448e-08, -0.04971), (-0.002119, 1.448e-08, -0.0442), (-0.09005, 1.448e-08, -0.05689), (-0.103, 1.448e-08, -0.04329), (-0.07829, 1.448e-08, -0.06977), (-0.1096, 1.448e-08, -0.03647), (-0.08384, 1.448e-08, -0.06353), (-0.09651, 1.448e-08, -0.05011), (-0.07407, 1.448e-08, -0.07524), (-0.08141, 1.448e-08, -0.08578), (-0.0903, 1.448e-08, -0.0858), (-0.07396, 1.448e-08, -0.08425), (-0.09512, 1.448e-08, -0.08468), (-0.07735, 1.448e-08, -0.08523), (-0.08576, 1.448e-08, -0.08603), (-0.07191, 1.448e-08, -0.08247), (-0.1249, 1.448e-08, -0.0602), (-0.1121, 1.448e-08, -0.07299), (-0.1379, 1.448e-08, -0.04661), (-0.106, 1.448e-08, -0.07827), (-0.1314, 1.448e-08, -0.05342), (-0.1184, 1.448e-08, -0.06681), (-0.1444, 1.448e-08, -0.03979), (-0.06343, 1.448e-08, -0.07667), (-0.04613, 1.448e-08, -0.09442), (-0.08157, 1.448e-08, -0.05773), (-0.03864, 1.448e-08, -0.1017), (-0.07248, 1.448e-08, -0.06723), (-0.05455, 1.448e-08, -0.08587), (-0.09066, 1.448e-08, -0.04822), (-0.021, 1.448e-08, -0.1098), (-0.02488, 1.448e-08, -0.111), (-0.01914, 1.448e-08, -0.1064), (-0.02801, 1.448e-08, -0.1099), (-0.01973, 1.448e-08, -0.1084), (-0.02268, 1.448e-08, -0.1107), (-0.01987, 1.448e-08, -0.1034), (-0.05121, 1.448e-08, -0.06693), (-0.06932, 1.448e-08, -0.04797), (-0.03428, 1.448e-08, -0.08497), (-0.07842, 1.448e-08, -0.03846), (-0.04242, 1.448e-08, -0.0762), (-0.06024, 1.448e-08, -0.05747), (-0.02743, 1.448e-08, -0.09272), (-0.04552, 1.448e-08, -0.07006), (-0.02531, 1.448e-08, -0.09091), (-0.06598, 1.448e-08, -0.04867), (-0.016, 1.448e-08, -0.09961), (-0.05575, 1.448e-08, -0.05937), (-0.03531, 1.448e-08, -0.0807), (-0.0762, 1.448e-08, -0.03798), (0.002277, 1.448e-08, -0.1059), (-0.00199, 1.448e-08, -0.1072), (0.004303, 1.448e-08, -0.1022), (-0.03033, 1.448e-08, -0.05792), (-0.05087, 1.448e-08, -0.0366), (-0.01033, 1.448e-08, -0.07895), (-0.06114, 1.448e-08, -0.02594), (-0.02011, 1.448e-08, -0.06855), (-0.0406, 1.448e-08, -0.04726), (-0.002103, 1.448e-08, -0.08851), (-0.03184, 1.448e-08, -0.05185), (-0.01442, 1.448e-08, -0.06965), (-0.05045, 1.448e-08, -0.03243), (-0.006975, 1.448e-08, -0.07685), (-0.0411, 1.448e-08, -0.0422), (-0.02284, 1.448e-08, -0.06113), (-0.05983, 1.448e-08, -0.02263), (-0.02139, 1.448e-08, -0.04345), (-0.03995, 1.448e-08, -0.024), (-0.004404, 1.448e-08, -0.06161), (-0.04933, 1.448e-08, -0.01419), (-0.01252, 1.448e-08, -0.05284), (-0.03061, 1.448e-08, -0.03378), (0.002409, 1.448e-08, -0.06932), (0.01074, 1.448e-08, -0.0867), (0.006968, 1.448e-08, -0.08716), (0.01173, 1.448e-08, -0.08333), (0.003722, 1.448e-08, -0.08561), (0.01166, 1.448e-08, -0.08539), (0.009201, 1.448e-08, -0.08736), (0.01048, 1.448e-08, -0.08018), (-0.0207, 1.448e-08, -0.01968), (-0.03438, 1.448e-08, -0.005035), (-0.009076, 1.448e-08, -0.03327), (-0.04147, 1.448e-08, 0.002407), (-0.01448, 1.448e-08, -0.02669), (-0.02741, 1.448e-08, -0.01242), (-0.004848, 1.448e-08, -0.0392), (-0.001793, 1.448e-08, -0.05029), (-0.004117, 1.448e-08, -0.0509), (-0.001088, 1.448e-08, -0.04798), (-0.03149, 1.448e-08, -0.03008), (-0.01843, 1.448e-08, -0.04229), (-0.04552, 1.448e-08, -0.01576), (-0.01271, 1.448e-08, -0.04677), (-0.03845, 1.448e-08, -0.02305), (-0.02477, 1.448e-08, -0.0366), (-0.05263, 1.448e-08, -0.008355), (-0.2321, 1.448e-08, 0.07409), (-0.2497, 1.448e-08, 0.1118), (-0.2257, 1.448e-08, 0.1297), (-0.197, 1.448e-08, 0.1383), (-0.1544, 1.448e-08, 0.1397), (-0.2157, 1.448e-08, 0.05955), (-0.2077, 1.448e-08, 0.05655), (-0.2224, 1.448e-08, 0.06335), (-0.1201, 1.448e-08, 0.09222)], [], [(16, 17, 53, 49, 51, 47, 52, 48, 50, 12, 43, 41, 45, 40, 44, 42, 46, 13, 39, 35, 37, 33, 38, 34, 36), (30, 15, 60, 56, 58, 54, 59, 55, 57, 11, 64, 62, 66, 61, 65, 63, 67, 10, 74, 70, 72, 68, 73, 69, 71), (9, 7, 81, 77, 79, 75, 80, 76, 78, 6, 83, 82, 84, 5, 91, 87, 89, 85, 90, 86, 88), (2, 28, 98, 94, 96, 92, 97, 93, 95, 0, 109, 107, 111, 106, 110, 108, 112, 1, 105, 101, 103, 99, 104, 100, 102), (27, 3, 129, 125, 127, 123, 128, 124, 126, 31, 121, 120, 122, 32, 119, 115, 117, 113, 118, 114, 116), (4, 3, 27, 26, 25, 138, 24, 23, 22, 21, 20, 14, 19, 18, 17, 16, 15, 30, 29, 7, 9, 8, 28, 2), (21, 22, 132, 131), (23, 24, 134, 133), (22, 23, 133, 132), (20, 21, 131, 130, 137, 135, 136)])
me_circle_004.use_remesh_preserve_volume = False
me_circle_004.use_remesh_preserve_attributes = False
me_circle_004.use_mirror_vertex_groups = False
me_circle_004.update()

# ---- objects
ob_circle_005 = bpy.data.objects.new('Circle.005', me_circle_007)
ob_circle_004 = bpy.data.objects.new('Circle.004', me_circle_006)
ob_circle_001 = bpy.data.objects.new('Circle.001', me_circle_003)
ob_circle = bpy.data.objects.new('Circle', me_circle_002)
ob_shirt = bpy.data.objects.new('Shirt', me_circle_001)
ob_dress = bpy.data.objects.new('Dress', me_circle)
ob_circle_009 = bpy.data.objects.new('Circle.009', me_circle_011)
ob_circle_008 = bpy.data.objects.new('Circle.008', me_circle_010)
ob_circle_007 = bpy.data.objects.new('Circle.007', me_circle_009)
ob_circle_006 = bpy.data.objects.new('Circle.006', me_circle_008)
ob_circle_003 = bpy.data.objects.new('Circle.003', me_circle_005)
ob_circle_002 = bpy.data.objects.new('Circle.002', me_circle_004)

# ---- transforms, parenting, visibility, modifiers, constraints
ob_circle_005.location = (0.2327, -0.0422, 4.844)
ob_circle_005.rotation_euler = (1.571, -0.0, 0.0)
ob_circle_005.scale = (-0.1166, 0.1166, 0.1166)
ob_circle_005.lineart.crease_threshold = 0.0
ob_circle_004.location = (0.2759, -0.05458, 4.24)
ob_circle_004.rotation_euler = (1.571, -0.0, 0.0)
ob_circle_004.scale = (-0.06144, 0.07069, 0.07069)
ob_circle_004.lineart.crease_threshold = 0.0
ob_circle_001.location = (-0.5448, -0.05458, 4.135)
ob_circle_001.rotation_euler = (1.571, -0.04105, -5.519e-09)
ob_circle_001.scale = (0.07069, 0.07069, 0.07069)
ob_circle_001.lineart.crease_threshold = 0.0
ob_circle.location = (-0.51, -0.0422, 4.741)
ob_circle.rotation_euler = (1.571, -0.04105, -5.519e-09)
ob_circle.scale = (0.1166, 0.1166, 0.1166)
ob_circle.lineart.crease_threshold = 0.0
ob_shirt.location = (-0.08414, 1.657e-05, 4.214)
ob_shirt.rotation_euler = (1.571, -0.0, 0.0)
ob_shirt.scale = (0.3958, 0.8566, 0.8566)
ob_shirt.lineart.crease_threshold = 0.0
ob_dress.location = (0.04333, -2.398e-07, 1.77)
ob_dress.rotation_euler = (1.571, -0.0, 0.0)
ob_dress.scale = (0.8115, 1.961, 1.0)
ob_dress.lineart.crease_threshold = 0.0
ob_circle_009.location = (-0.1055, -0.001046, 5.287)
ob_circle_009.rotation_euler = (1.571, -0.0, 0.0)
ob_circle_009.scale = (0.1196, 0.1196, 0.1196)
ob_circle_009.lineart.crease_threshold = 0.0
ob_circle_008.location = (-0.1067, 0.04336, 5.604)
ob_circle_008.rotation_euler = (1.571, -0.0, 0.0)
ob_circle_008.scale = (0.2729, 0.1651, 0.3046)
ob_circle_008.lineart.crease_threshold = 0.0
ob_circle_007.location = (-0.1067, 1.636e-05, 5.604)
ob_circle_007.rotation_euler = (1.571, -0.0, 0.0)
ob_circle_007.scale = (0.2705, 0.1651, 0.3046)
ob_circle_007.lineart.crease_threshold = 0.0
ob_circle_006.location = (-0.1033, 1.642e-05, 5.214)
ob_circle_006.rotation_euler = (1.571, -0.0, 0.0)
ob_circle_006.scale = (0.2685, 0.3356, 0.3054)
ob_circle_006.lineart.crease_threshold = 0.0
ob_circle_003.location = (-0.1053, -0.07227, 3.754)
ob_circle_003.rotation_euler = (5.482e-09, 0.2809, 3.877e-08)
ob_circle_003.scale = (-0.8415, 0.0, 0.9926)
ob_circle_003.lineart.crease_threshold = 0.0
ob_circle_002.location = (-0.1824, -0.07227, 3.641)
ob_circle_002.rotation_euler = (4.759e-09, -0.2623, -3.608e-08)
ob_circle_002.scale = (0.7, 0.0, 0.9842)
ob_circle_002.lineart.crease_threshold = 0.0

# ---- collection membership
col_collection_1.objects.link(ob_circle_005)
col_collection_1.objects.link(ob_circle_004)
col_collection_1.objects.link(ob_circle_001)
col_collection_1.objects.link(ob_circle)
col_collection_1.objects.link(ob_shirt)
col_collection_1.objects.link(ob_dress)
col_collection_10.objects.link(ob_circle_009)
col_collection_10.objects.link(ob_circle_008)
col_collection_10.objects.link(ob_circle_007)
col_collection_10.objects.link(ob_circle_006)
col_collection_10.objects.link(ob_circle_003)
col_collection_10.objects.link(ob_circle_002)

# ---- scene / render settings (as saved in the file)
scene.frame_start = 1; scene.frame_end = 250; scene.frame_set(1)
scene.render.engine = 'BLENDER_EEVEE_NEXT'
scene.render.resolution_percentage = 50
scene.render.dither_intensity = 0.0
scene.cycles.use_denoising = False
scene.cycles.samples = 128
scene.cycles.sampling_pattern = 'TABULATED_SOBOL'
scene.cycles.use_adaptive_sampling = False
scene.cycles.use_light_tree = False
scene.cycles.blur_glossy = 0.0
scene.cycles.sample_clamp_indirect = 0.0
scene.view_settings.view_transform = 'Standard'
bpy.context.view_layer.update()

# ---- added for rendering (the .blend has no active camera and no usable light): camera, sun
cam_auto = bpy.data.cameras.new('AutoCamera')
cam_auto.lens = 50.0
cam_auto.sensor_width = 36.0
cam_auto.clip_end = 1000.0
ob_auto_camera = bpy.data.objects.new('AutoCamera', cam_auto)
scene.collection.objects.link(ob_auto_camera)
ob_auto_camera.location = (5.60097, -6.67983, 7.29678)
ob_auto_camera.rotation_euler = (1.09748, -7.21219e-08, 0.694738)
scene.camera = ob_auto_camera
light_auto_sun = bpy.data.lights.new('AutoSun', 'SUN')
light_auto_sun.energy = 3.0
light_auto_sun.angle = 0.0523599
ob_auto_sun = bpy.data.objects.new('AutoSun', light_auto_sun)
scene.collection.objects.link(ob_auto_sun)
ob_auto_sun.rotation_euler = (0.872665, 0.174533, 0.523599)
bpy.context.view_layer.update()
